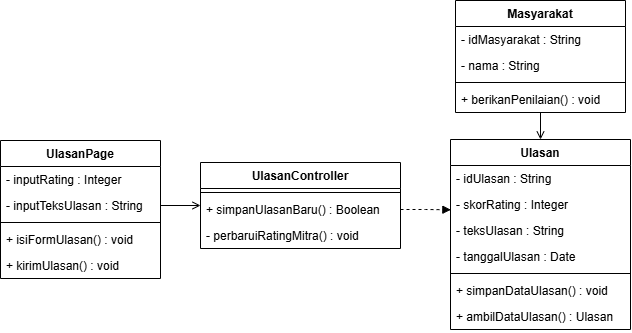

The diagram above was exported from draw.io. Its source (the exported page's mxGraphModel, read from the mxfile embedded in the PNG):
<mxGraphModel dx="732" dy="561" grid="1" gridSize="10" guides="1" tooltips="1" connect="1" arrows="1" fold="1" page="1" pageScale="1" pageWidth="850" pageHeight="1100" math="0" shadow="0">
  <root>
    <mxCell id="0" />
    <mxCell id="1" parent="0" />
    <mxCell id="wAS8_TNrPsft0h6JNL8Q-64" parent="1" style="swimlane;fontStyle=1;childLayout=stackLayout;horizontal=1;startSize=26;horizontalStack=0;resizeParent=1;resizeParentMax=0;resizeLast=0;collapsible=1;marginBottom=0;" value="UlasanPage" vertex="1">
      <mxGeometry height="138" width="160" x="20" y="160" as="geometry" />
    </mxCell>
    <mxCell id="wAS8_TNrPsft0h6JNL8Q-65" parent="wAS8_TNrPsft0h6JNL8Q-64" style="text;strokeColor=none;fillColor=none;align=left;verticalAlign=top;spacingLeft=4;spacingRight=4;overflow=hidden;rotatable=0;points=[[0,0.5],[1,0.5]];portConstraint=eastwest;" value="- inputRating : Integer" vertex="1">
      <mxGeometry height="26" width="160" y="26" as="geometry" />
    </mxCell>
    <mxCell id="wAS8_TNrPsft0h6JNL8Q-66" parent="wAS8_TNrPsft0h6JNL8Q-64" style="text;strokeColor=none;fillColor=none;align=left;verticalAlign=top;spacingLeft=4;spacingRight=4;overflow=hidden;rotatable=0;points=[[0,0.5],[1,0.5]];portConstraint=eastwest;" value="- inputTeksUlasan : String" vertex="1">
      <mxGeometry height="26" width="160" y="52" as="geometry" />
    </mxCell>
    <mxCell id="wAS8_TNrPsft0h6JNL8Q-67" parent="wAS8_TNrPsft0h6JNL8Q-64" style="line;strokeWidth=1;fillColor=none;align=left;verticalAlign=middle;spacingTop=-1;spacingLeft=3;spacingRight=3;rotatable=0;labelPosition=right;points=[];portConstraint=eastwest;" value="" vertex="1">
      <mxGeometry height="8" width="160" y="78" as="geometry" />
    </mxCell>
    <mxCell id="wAS8_TNrPsft0h6JNL8Q-68" parent="wAS8_TNrPsft0h6JNL8Q-64" style="text;strokeColor=none;fillColor=none;align=left;verticalAlign=top;spacingLeft=4;spacingRight=4;overflow=hidden;rotatable=0;points=[[0,0.5],[1,0.5]];portConstraint=eastwest;" value="+ isiFormUlasan() : void" vertex="1">
      <mxGeometry height="26" width="160" y="86" as="geometry" />
    </mxCell>
    <mxCell id="wAS8_TNrPsft0h6JNL8Q-69" parent="wAS8_TNrPsft0h6JNL8Q-64" style="text;strokeColor=none;fillColor=none;align=left;verticalAlign=top;spacingLeft=4;spacingRight=4;overflow=hidden;rotatable=0;points=[[0,0.5],[1,0.5]];portConstraint=eastwest;" value="+ kirimUlasan() : void" vertex="1">
      <mxGeometry height="26" width="160" y="112" as="geometry" />
    </mxCell>
    <mxCell id="wAS8_TNrPsft0h6JNL8Q-70" parent="1" style="swimlane;fontStyle=1;childLayout=stackLayout;horizontal=1;startSize=26;horizontalStack=0;resizeParent=1;resizeParentMax=0;resizeLast=0;collapsible=1;marginBottom=0;" value="UlasanController" vertex="1">
      <mxGeometry height="86" width="200" x="220" y="182" as="geometry" />
    </mxCell>
    <mxCell id="wAS8_TNrPsft0h6JNL8Q-71" parent="wAS8_TNrPsft0h6JNL8Q-70" style="line;strokeWidth=1;fillColor=none;align=left;verticalAlign=middle;spacingTop=-1;spacingLeft=3;spacingRight=3;rotatable=0;labelPosition=right;points=[];portConstraint=eastwest;" value="" vertex="1">
      <mxGeometry height="8" width="200" y="26" as="geometry" />
    </mxCell>
    <mxCell id="wAS8_TNrPsft0h6JNL8Q-72" parent="wAS8_TNrPsft0h6JNL8Q-70" style="text;strokeColor=none;fillColor=none;align=left;verticalAlign=top;spacingLeft=4;spacingRight=4;overflow=hidden;rotatable=0;points=[[0,0.5],[1,0.5]];portConstraint=eastwest;" value="+ simpanUlasanBaru() : Boolean" vertex="1">
      <mxGeometry height="26" width="200" y="34" as="geometry" />
    </mxCell>
    <mxCell id="wAS8_TNrPsft0h6JNL8Q-73" parent="wAS8_TNrPsft0h6JNL8Q-70" style="text;strokeColor=none;fillColor=none;align=left;verticalAlign=top;spacingLeft=4;spacingRight=4;overflow=hidden;rotatable=0;points=[[0,0.5],[1,0.5]];portConstraint=eastwest;" value="- perbaruiRatingMitra() : void" vertex="1">
      <mxGeometry height="26" width="200" y="60" as="geometry" />
    </mxCell>
    <mxCell id="wAS8_TNrPsft0h6JNL8Q-74" parent="1" style="swimlane;fontStyle=1;childLayout=stackLayout;horizontal=1;startSize=26;horizontalStack=0;resizeParent=1;resizeParentMax=0;resizeLast=0;collapsible=1;marginBottom=0;" value="Ulasan" vertex="1">
      <mxGeometry height="190" width="180" x="470" y="159" as="geometry" />
    </mxCell>
    <mxCell id="wAS8_TNrPsft0h6JNL8Q-75" parent="wAS8_TNrPsft0h6JNL8Q-74" style="text;strokeColor=none;fillColor=none;align=left;verticalAlign=top;spacingLeft=4;spacingRight=4;overflow=hidden;rotatable=0;points=[[0,0.5],[1,0.5]];portConstraint=eastwest;" value="- idUlasan : String" vertex="1">
      <mxGeometry height="26" width="180" y="26" as="geometry" />
    </mxCell>
    <mxCell id="wAS8_TNrPsft0h6JNL8Q-76" parent="wAS8_TNrPsft0h6JNL8Q-74" style="text;strokeColor=none;fillColor=none;align=left;verticalAlign=top;spacingLeft=4;spacingRight=4;overflow=hidden;rotatable=0;points=[[0,0.5],[1,0.5]];portConstraint=eastwest;" value="- skorRating : Integer" vertex="1">
      <mxGeometry height="26" width="180" y="52" as="geometry" />
    </mxCell>
    <mxCell id="wAS8_TNrPsft0h6JNL8Q-77" parent="wAS8_TNrPsft0h6JNL8Q-74" style="text;strokeColor=none;fillColor=none;align=left;verticalAlign=top;spacingLeft=4;spacingRight=4;overflow=hidden;rotatable=0;points=[[0,0.5],[1,0.5]];portConstraint=eastwest;" value="- teksUlasan : String" vertex="1">
      <mxGeometry height="26" width="180" y="78" as="geometry" />
    </mxCell>
    <mxCell id="wAS8_TNrPsft0h6JNL8Q-78" parent="wAS8_TNrPsft0h6JNL8Q-74" style="text;strokeColor=none;fillColor=none;align=left;verticalAlign=top;spacingLeft=4;spacingRight=4;overflow=hidden;rotatable=0;points=[[0,0.5],[1,0.5]];portConstraint=eastwest;" value="- tanggalUlasan : Date" vertex="1">
      <mxGeometry height="26" width="180" y="104" as="geometry" />
    </mxCell>
    <mxCell id="wAS8_TNrPsft0h6JNL8Q-79" parent="wAS8_TNrPsft0h6JNL8Q-74" style="line;strokeWidth=1;fillColor=none;align=left;verticalAlign=middle;spacingTop=-1;spacingLeft=3;spacingRight=3;rotatable=0;labelPosition=right;points=[];portConstraint=eastwest;" value="" vertex="1">
      <mxGeometry height="8" width="180" y="130" as="geometry" />
    </mxCell>
    <mxCell id="wAS8_TNrPsft0h6JNL8Q-80" parent="wAS8_TNrPsft0h6JNL8Q-74" style="text;strokeColor=none;fillColor=none;align=left;verticalAlign=top;spacingLeft=4;spacingRight=4;overflow=hidden;rotatable=0;points=[[0,0.5],[1,0.5]];portConstraint=eastwest;" value="+ simpanDataUlasan() : void" vertex="1">
      <mxGeometry height="26" width="180" y="138" as="geometry" />
    </mxCell>
    <mxCell id="wAS8_TNrPsft0h6JNL8Q-81" parent="wAS8_TNrPsft0h6JNL8Q-74" style="text;strokeColor=none;fillColor=none;align=left;verticalAlign=top;spacingLeft=4;spacingRight=4;overflow=hidden;rotatable=0;points=[[0,0.5],[1,0.5]];portConstraint=eastwest;" value="+ ambilDataUlasan() : Ulasan" vertex="1">
      <mxGeometry height="26" width="180" y="164" as="geometry" />
    </mxCell>
    <mxCell id="wAS8_TNrPsft0h6JNL8Q-91" edge="1" parent="1" source="wAS8_TNrPsft0h6JNL8Q-82" style="edgeStyle=orthogonalEdgeStyle;rounded=0;orthogonalLoop=1;jettySize=auto;html=1;entryX=0.5;entryY=0;entryDx=0;entryDy=0;defaultLabelBackgroundColor=gap;endArrow=open;endFill=0;" target="wAS8_TNrPsft0h6JNL8Q-74">
      <mxGeometry relative="1" as="geometry" />
    </mxCell>
    <mxCell id="wAS8_TNrPsft0h6JNL8Q-82" parent="1" style="swimlane;fontStyle=1;childLayout=stackLayout;horizontal=1;startSize=26;horizontalStack=0;resizeParent=1;resizeParentMax=0;resizeLast=0;collapsible=1;marginBottom=0;" value="Masyarakat" vertex="1">
      <mxGeometry height="112" width="170" x="475" y="20" as="geometry" />
    </mxCell>
    <mxCell id="wAS8_TNrPsft0h6JNL8Q-83" parent="wAS8_TNrPsft0h6JNL8Q-82" style="text;strokeColor=none;fillColor=none;align=left;verticalAlign=top;spacingLeft=4;spacingRight=4;overflow=hidden;rotatable=0;points=[[0,0.5],[1,0.5]];portConstraint=eastwest;" value="- idMasyarakat : String" vertex="1">
      <mxGeometry height="26" width="170" y="26" as="geometry" />
    </mxCell>
    <mxCell id="wAS8_TNrPsft0h6JNL8Q-84" parent="wAS8_TNrPsft0h6JNL8Q-82" style="text;strokeColor=none;fillColor=none;align=left;verticalAlign=top;spacingLeft=4;spacingRight=4;overflow=hidden;rotatable=0;points=[[0,0.5],[1,0.5]];portConstraint=eastwest;" value="- nama : String" vertex="1">
      <mxGeometry height="26" width="170" y="52" as="geometry" />
    </mxCell>
    <mxCell id="wAS8_TNrPsft0h6JNL8Q-85" parent="wAS8_TNrPsft0h6JNL8Q-82" style="line;strokeWidth=1;fillColor=none;align=left;verticalAlign=middle;spacingTop=-1;spacingLeft=3;spacingRight=3;rotatable=0;labelPosition=right;points=[];portConstraint=eastwest;" value="" vertex="1">
      <mxGeometry height="8" width="170" y="78" as="geometry" />
    </mxCell>
    <mxCell id="wAS8_TNrPsft0h6JNL8Q-86" parent="wAS8_TNrPsft0h6JNL8Q-82" style="text;strokeColor=none;fillColor=none;align=left;verticalAlign=top;spacingLeft=4;spacingRight=4;overflow=hidden;rotatable=0;points=[[0,0.5],[1,0.5]];portConstraint=eastwest;" value="+ berikanPenilaian() : void" vertex="1">
      <mxGeometry height="26" width="170" y="86" as="geometry" />
    </mxCell>
    <mxCell id="wAS8_TNrPsft0h6JNL8Q-88" edge="1" parent="1" source="wAS8_TNrPsft0h6JNL8Q-66" style="edgeStyle=orthogonalEdgeStyle;rounded=0;orthogonalLoop=1;jettySize=auto;html=1;entryX=0;entryY=0.5;entryDx=0;entryDy=0;defaultLabelBackgroundColor=gap;endArrow=open;endFill=0;" target="wAS8_TNrPsft0h6JNL8Q-70">
      <mxGeometry relative="1" as="geometry" />
    </mxCell>
    <mxCell id="wAS8_TNrPsft0h6JNL8Q-90" edge="1" parent="1" source="wAS8_TNrPsft0h6JNL8Q-72" style="edgeStyle=orthogonalEdgeStyle;rounded=0;orthogonalLoop=1;jettySize=auto;html=1;entryX=0.002;entryY=0.703;entryDx=0;entryDy=0;entryPerimeter=0;defaultLabelBackgroundColor=gap;dashed=1;endArrow=block;endFill=1;" target="wAS8_TNrPsft0h6JNL8Q-76">
      <mxGeometry relative="1" as="geometry" />
    </mxCell>
  </root>
</mxGraphModel>